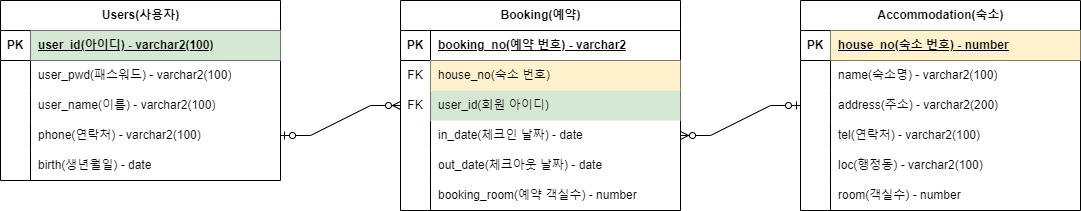

The diagram above was exported from draw.io. Its source (the exported page's mxGraphModel, read from the mxfile embedded in the PNG):
<mxGraphModel dx="1221" dy="694" grid="1" gridSize="10" guides="1" tooltips="1" connect="1" arrows="1" fold="1" page="1" pageScale="1" pageWidth="1169" pageHeight="827" math="0" shadow="0">
  <root>
    <mxCell id="0" />
    <mxCell id="1" parent="0" />
    <mxCell id="1QPno8eIRz_9Uwo4FtpG-2" value="Users(사용자)" style="shape=table;startSize=30;container=1;collapsible=1;childLayout=tableLayout;fixedRows=1;rowLines=0;fontStyle=1;align=center;resizeLast=1;html=1;" parent="1" vertex="1">
      <mxGeometry x="40" y="200" width="280" height="180" as="geometry" />
    </mxCell>
    <mxCell id="1QPno8eIRz_9Uwo4FtpG-3" value="" style="shape=tableRow;horizontal=0;startSize=0;swimlaneHead=0;swimlaneBody=0;fillColor=none;collapsible=0;dropTarget=0;points=[[0,0.5],[1,0.5]];portConstraint=eastwest;top=0;left=0;right=0;bottom=1;" parent="1QPno8eIRz_9Uwo4FtpG-2" vertex="1">
      <mxGeometry y="30" width="280" height="30" as="geometry" />
    </mxCell>
    <mxCell id="1QPno8eIRz_9Uwo4FtpG-4" value="PK" style="shape=partialRectangle;connectable=0;fillColor=none;top=0;left=0;bottom=0;right=0;fontStyle=1;overflow=hidden;whiteSpace=wrap;html=1;" parent="1QPno8eIRz_9Uwo4FtpG-3" vertex="1">
      <mxGeometry width="30" height="30" as="geometry">
        <mxRectangle width="30" height="30" as="alternateBounds" />
      </mxGeometry>
    </mxCell>
    <mxCell id="1QPno8eIRz_9Uwo4FtpG-5" value="user_id(아이디) - varchar2(100)" style="shape=partialRectangle;connectable=0;fillColor=#d5e8d4;top=0;left=0;bottom=0;right=0;align=left;spacingLeft=6;fontStyle=5;overflow=hidden;whiteSpace=wrap;html=1;strokeColor=#82b366;" parent="1QPno8eIRz_9Uwo4FtpG-3" vertex="1">
      <mxGeometry x="30" width="250" height="30" as="geometry">
        <mxRectangle width="250" height="30" as="alternateBounds" />
      </mxGeometry>
    </mxCell>
    <mxCell id="1QPno8eIRz_9Uwo4FtpG-6" value="" style="shape=tableRow;horizontal=0;startSize=0;swimlaneHead=0;swimlaneBody=0;fillColor=none;collapsible=0;dropTarget=0;points=[[0,0.5],[1,0.5]];portConstraint=eastwest;top=0;left=0;right=0;bottom=0;" parent="1QPno8eIRz_9Uwo4FtpG-2" vertex="1">
      <mxGeometry y="60" width="280" height="30" as="geometry" />
    </mxCell>
    <mxCell id="1QPno8eIRz_9Uwo4FtpG-7" value="" style="shape=partialRectangle;connectable=0;fillColor=none;top=0;left=0;bottom=0;right=0;editable=1;overflow=hidden;whiteSpace=wrap;html=1;" parent="1QPno8eIRz_9Uwo4FtpG-6" vertex="1">
      <mxGeometry width="30" height="30" as="geometry">
        <mxRectangle width="30" height="30" as="alternateBounds" />
      </mxGeometry>
    </mxCell>
    <mxCell id="1QPno8eIRz_9Uwo4FtpG-8" value="user_pwd(패스워드) - varchar2(100)" style="shape=partialRectangle;connectable=0;fillColor=none;top=0;left=0;bottom=0;right=0;align=left;spacingLeft=6;overflow=hidden;whiteSpace=wrap;html=1;" parent="1QPno8eIRz_9Uwo4FtpG-6" vertex="1">
      <mxGeometry x="30" width="250" height="30" as="geometry">
        <mxRectangle width="250" height="30" as="alternateBounds" />
      </mxGeometry>
    </mxCell>
    <mxCell id="1QPno8eIRz_9Uwo4FtpG-9" value="" style="shape=tableRow;horizontal=0;startSize=0;swimlaneHead=0;swimlaneBody=0;fillColor=none;collapsible=0;dropTarget=0;points=[[0,0.5],[1,0.5]];portConstraint=eastwest;top=0;left=0;right=0;bottom=0;" parent="1QPno8eIRz_9Uwo4FtpG-2" vertex="1">
      <mxGeometry y="90" width="280" height="30" as="geometry" />
    </mxCell>
    <mxCell id="1QPno8eIRz_9Uwo4FtpG-10" value="" style="shape=partialRectangle;connectable=0;fillColor=none;top=0;left=0;bottom=0;right=0;editable=1;overflow=hidden;whiteSpace=wrap;html=1;" parent="1QPno8eIRz_9Uwo4FtpG-9" vertex="1">
      <mxGeometry width="30" height="30" as="geometry">
        <mxRectangle width="30" height="30" as="alternateBounds" />
      </mxGeometry>
    </mxCell>
    <mxCell id="1QPno8eIRz_9Uwo4FtpG-11" value="user_name(이름) - varchar2(100)" style="shape=partialRectangle;connectable=0;fillColor=none;top=0;left=0;bottom=0;right=0;align=left;spacingLeft=6;overflow=hidden;whiteSpace=wrap;html=1;" parent="1QPno8eIRz_9Uwo4FtpG-9" vertex="1">
      <mxGeometry x="30" width="250" height="30" as="geometry">
        <mxRectangle width="250" height="30" as="alternateBounds" />
      </mxGeometry>
    </mxCell>
    <mxCell id="1QPno8eIRz_9Uwo4FtpG-12" value="" style="shape=tableRow;horizontal=0;startSize=0;swimlaneHead=0;swimlaneBody=0;fillColor=none;collapsible=0;dropTarget=0;points=[[0,0.5],[1,0.5]];portConstraint=eastwest;top=0;left=0;right=0;bottom=0;" parent="1QPno8eIRz_9Uwo4FtpG-2" vertex="1">
      <mxGeometry y="120" width="280" height="30" as="geometry" />
    </mxCell>
    <mxCell id="1QPno8eIRz_9Uwo4FtpG-13" value="" style="shape=partialRectangle;connectable=0;fillColor=none;top=0;left=0;bottom=0;right=0;editable=1;overflow=hidden;whiteSpace=wrap;html=1;" parent="1QPno8eIRz_9Uwo4FtpG-12" vertex="1">
      <mxGeometry width="30" height="30" as="geometry">
        <mxRectangle width="30" height="30" as="alternateBounds" />
      </mxGeometry>
    </mxCell>
    <mxCell id="1QPno8eIRz_9Uwo4FtpG-14" value="phone(연락처) - varchar2(100)" style="shape=partialRectangle;connectable=0;fillColor=none;top=0;left=0;bottom=0;right=0;align=left;spacingLeft=6;overflow=hidden;whiteSpace=wrap;html=1;" parent="1QPno8eIRz_9Uwo4FtpG-12" vertex="1">
      <mxGeometry x="30" width="250" height="30" as="geometry">
        <mxRectangle width="250" height="30" as="alternateBounds" />
      </mxGeometry>
    </mxCell>
    <mxCell id="1QPno8eIRz_9Uwo4FtpG-33" style="shape=tableRow;horizontal=0;startSize=0;swimlaneHead=0;swimlaneBody=0;fillColor=none;collapsible=0;dropTarget=0;points=[[0,0.5],[1,0.5]];portConstraint=eastwest;top=0;left=0;right=0;bottom=0;" parent="1QPno8eIRz_9Uwo4FtpG-2" vertex="1">
      <mxGeometry y="150" width="280" height="30" as="geometry" />
    </mxCell>
    <mxCell id="1QPno8eIRz_9Uwo4FtpG-34" style="shape=partialRectangle;connectable=0;fillColor=none;top=0;left=0;bottom=0;right=0;editable=1;overflow=hidden;whiteSpace=wrap;html=1;" parent="1QPno8eIRz_9Uwo4FtpG-33" vertex="1">
      <mxGeometry width="30" height="30" as="geometry">
        <mxRectangle width="30" height="30" as="alternateBounds" />
      </mxGeometry>
    </mxCell>
    <mxCell id="1QPno8eIRz_9Uwo4FtpG-35" value="birth(생년월일) - date" style="shape=partialRectangle;connectable=0;fillColor=none;top=0;left=0;bottom=0;right=0;align=left;spacingLeft=6;overflow=hidden;whiteSpace=wrap;html=1;" parent="1QPno8eIRz_9Uwo4FtpG-33" vertex="1">
      <mxGeometry x="30" width="250" height="30" as="geometry">
        <mxRectangle width="250" height="30" as="alternateBounds" />
      </mxGeometry>
    </mxCell>
    <mxCell id="1QPno8eIRz_9Uwo4FtpG-39" value="Accommodation(숙소)" style="shape=table;startSize=30;container=1;collapsible=1;childLayout=tableLayout;fixedRows=1;rowLines=0;fontStyle=1;align=center;resizeLast=1;html=1;" parent="1" vertex="1">
      <mxGeometry x="840" y="200" width="280" height="210" as="geometry" />
    </mxCell>
    <mxCell id="1QPno8eIRz_9Uwo4FtpG-40" value="" style="shape=tableRow;horizontal=0;startSize=0;swimlaneHead=0;swimlaneBody=0;fillColor=none;collapsible=0;dropTarget=0;points=[[0,0.5],[1,0.5]];portConstraint=eastwest;top=0;left=0;right=0;bottom=1;" parent="1QPno8eIRz_9Uwo4FtpG-39" vertex="1">
      <mxGeometry y="30" width="280" height="30" as="geometry" />
    </mxCell>
    <mxCell id="1QPno8eIRz_9Uwo4FtpG-41" value="PK" style="shape=partialRectangle;connectable=0;fillColor=none;top=0;left=0;bottom=0;right=0;fontStyle=1;overflow=hidden;whiteSpace=wrap;html=1;" parent="1QPno8eIRz_9Uwo4FtpG-40" vertex="1">
      <mxGeometry width="30" height="30" as="geometry">
        <mxRectangle width="30" height="30" as="alternateBounds" />
      </mxGeometry>
    </mxCell>
    <mxCell id="1QPno8eIRz_9Uwo4FtpG-42" value="house_no(숙소 번호) - number" style="shape=partialRectangle;connectable=0;fillColor=#fff2cc;top=0;left=0;bottom=0;right=0;align=left;spacingLeft=6;fontStyle=5;overflow=hidden;whiteSpace=wrap;html=1;strokeColor=#d6b656;" parent="1QPno8eIRz_9Uwo4FtpG-40" vertex="1">
      <mxGeometry x="30" width="250" height="30" as="geometry">
        <mxRectangle width="250" height="30" as="alternateBounds" />
      </mxGeometry>
    </mxCell>
    <mxCell id="1QPno8eIRz_9Uwo4FtpG-43" value="" style="shape=tableRow;horizontal=0;startSize=0;swimlaneHead=0;swimlaneBody=0;fillColor=none;collapsible=0;dropTarget=0;points=[[0,0.5],[1,0.5]];portConstraint=eastwest;top=0;left=0;right=0;bottom=0;" parent="1QPno8eIRz_9Uwo4FtpG-39" vertex="1">
      <mxGeometry y="60" width="280" height="30" as="geometry" />
    </mxCell>
    <mxCell id="1QPno8eIRz_9Uwo4FtpG-44" value="" style="shape=partialRectangle;connectable=0;fillColor=none;top=0;left=0;bottom=0;right=0;editable=1;overflow=hidden;whiteSpace=wrap;html=1;" parent="1QPno8eIRz_9Uwo4FtpG-43" vertex="1">
      <mxGeometry width="30" height="30" as="geometry">
        <mxRectangle width="30" height="30" as="alternateBounds" />
      </mxGeometry>
    </mxCell>
    <mxCell id="1QPno8eIRz_9Uwo4FtpG-45" value="name(숙소명) - varchar2(100)" style="shape=partialRectangle;connectable=0;fillColor=none;top=0;left=0;bottom=0;right=0;align=left;spacingLeft=6;overflow=hidden;whiteSpace=wrap;html=1;" parent="1QPno8eIRz_9Uwo4FtpG-43" vertex="1">
      <mxGeometry x="30" width="250" height="30" as="geometry">
        <mxRectangle width="250" height="30" as="alternateBounds" />
      </mxGeometry>
    </mxCell>
    <mxCell id="1QPno8eIRz_9Uwo4FtpG-46" value="" style="shape=tableRow;horizontal=0;startSize=0;swimlaneHead=0;swimlaneBody=0;fillColor=none;collapsible=0;dropTarget=0;points=[[0,0.5],[1,0.5]];portConstraint=eastwest;top=0;left=0;right=0;bottom=0;" parent="1QPno8eIRz_9Uwo4FtpG-39" vertex="1">
      <mxGeometry y="90" width="280" height="30" as="geometry" />
    </mxCell>
    <mxCell id="1QPno8eIRz_9Uwo4FtpG-47" value="" style="shape=partialRectangle;connectable=0;fillColor=none;top=0;left=0;bottom=0;right=0;editable=1;overflow=hidden;whiteSpace=wrap;html=1;" parent="1QPno8eIRz_9Uwo4FtpG-46" vertex="1">
      <mxGeometry width="30" height="30" as="geometry">
        <mxRectangle width="30" height="30" as="alternateBounds" />
      </mxGeometry>
    </mxCell>
    <mxCell id="1QPno8eIRz_9Uwo4FtpG-48" value="address(주소) - varchar2(200)" style="shape=partialRectangle;connectable=0;fillColor=none;top=0;left=0;bottom=0;right=0;align=left;spacingLeft=6;overflow=hidden;whiteSpace=wrap;html=1;" parent="1QPno8eIRz_9Uwo4FtpG-46" vertex="1">
      <mxGeometry x="30" width="250" height="30" as="geometry">
        <mxRectangle width="250" height="30" as="alternateBounds" />
      </mxGeometry>
    </mxCell>
    <mxCell id="1QPno8eIRz_9Uwo4FtpG-49" value="" style="shape=tableRow;horizontal=0;startSize=0;swimlaneHead=0;swimlaneBody=0;fillColor=none;collapsible=0;dropTarget=0;points=[[0,0.5],[1,0.5]];portConstraint=eastwest;top=0;left=0;right=0;bottom=0;" parent="1QPno8eIRz_9Uwo4FtpG-39" vertex="1">
      <mxGeometry y="120" width="280" height="30" as="geometry" />
    </mxCell>
    <mxCell id="1QPno8eIRz_9Uwo4FtpG-50" value="" style="shape=partialRectangle;connectable=0;fillColor=none;top=0;left=0;bottom=0;right=0;editable=1;overflow=hidden;whiteSpace=wrap;html=1;" parent="1QPno8eIRz_9Uwo4FtpG-49" vertex="1">
      <mxGeometry width="30" height="30" as="geometry">
        <mxRectangle width="30" height="30" as="alternateBounds" />
      </mxGeometry>
    </mxCell>
    <mxCell id="1QPno8eIRz_9Uwo4FtpG-51" value="tel(연락처) - varchar2(100)" style="shape=partialRectangle;connectable=0;fillColor=none;top=0;left=0;bottom=0;right=0;align=left;spacingLeft=6;overflow=hidden;whiteSpace=wrap;html=1;" parent="1QPno8eIRz_9Uwo4FtpG-49" vertex="1">
      <mxGeometry x="30" width="250" height="30" as="geometry">
        <mxRectangle width="250" height="30" as="alternateBounds" />
      </mxGeometry>
    </mxCell>
    <mxCell id="1QPno8eIRz_9Uwo4FtpG-52" style="shape=tableRow;horizontal=0;startSize=0;swimlaneHead=0;swimlaneBody=0;fillColor=none;collapsible=0;dropTarget=0;points=[[0,0.5],[1,0.5]];portConstraint=eastwest;top=0;left=0;right=0;bottom=0;" parent="1QPno8eIRz_9Uwo4FtpG-39" vertex="1">
      <mxGeometry y="150" width="280" height="30" as="geometry" />
    </mxCell>
    <mxCell id="1QPno8eIRz_9Uwo4FtpG-53" style="shape=partialRectangle;connectable=0;fillColor=none;top=0;left=0;bottom=0;right=0;editable=1;overflow=hidden;whiteSpace=wrap;html=1;" parent="1QPno8eIRz_9Uwo4FtpG-52" vertex="1">
      <mxGeometry width="30" height="30" as="geometry">
        <mxRectangle width="30" height="30" as="alternateBounds" />
      </mxGeometry>
    </mxCell>
    <mxCell id="1QPno8eIRz_9Uwo4FtpG-54" value="loc(행정동) - varchar2(100)" style="shape=partialRectangle;connectable=0;fillColor=none;top=0;left=0;bottom=0;right=0;align=left;spacingLeft=6;overflow=hidden;whiteSpace=wrap;html=1;" parent="1QPno8eIRz_9Uwo4FtpG-52" vertex="1">
      <mxGeometry x="30" width="250" height="30" as="geometry">
        <mxRectangle width="250" height="30" as="alternateBounds" />
      </mxGeometry>
    </mxCell>
    <mxCell id="1QPno8eIRz_9Uwo4FtpG-55" style="shape=tableRow;horizontal=0;startSize=0;swimlaneHead=0;swimlaneBody=0;fillColor=none;collapsible=0;dropTarget=0;points=[[0,0.5],[1,0.5]];portConstraint=eastwest;top=0;left=0;right=0;bottom=0;" parent="1QPno8eIRz_9Uwo4FtpG-39" vertex="1">
      <mxGeometry y="180" width="280" height="30" as="geometry" />
    </mxCell>
    <mxCell id="1QPno8eIRz_9Uwo4FtpG-56" style="shape=partialRectangle;connectable=0;fillColor=none;top=0;left=0;bottom=0;right=0;editable=1;overflow=hidden;whiteSpace=wrap;html=1;" parent="1QPno8eIRz_9Uwo4FtpG-55" vertex="1">
      <mxGeometry width="30" height="30" as="geometry">
        <mxRectangle width="30" height="30" as="alternateBounds" />
      </mxGeometry>
    </mxCell>
    <mxCell id="1QPno8eIRz_9Uwo4FtpG-57" value="room(객실수) - number" style="shape=partialRectangle;connectable=0;fillColor=none;top=0;left=0;bottom=0;right=0;align=left;spacingLeft=6;overflow=hidden;whiteSpace=wrap;html=1;" parent="1QPno8eIRz_9Uwo4FtpG-55" vertex="1">
      <mxGeometry x="30" width="250" height="30" as="geometry">
        <mxRectangle width="250" height="30" as="alternateBounds" />
      </mxGeometry>
    </mxCell>
    <mxCell id="1QPno8eIRz_9Uwo4FtpG-59" value="Booking(예약)" style="shape=table;startSize=30;container=1;collapsible=1;childLayout=tableLayout;fixedRows=1;rowLines=0;fontStyle=1;align=center;resizeLast=1;html=1;" parent="1" vertex="1">
      <mxGeometry x="440" y="200" width="280" height="210" as="geometry" />
    </mxCell>
    <mxCell id="1QPno8eIRz_9Uwo4FtpG-60" value="" style="shape=tableRow;horizontal=0;startSize=0;swimlaneHead=0;swimlaneBody=0;fillColor=none;collapsible=0;dropTarget=0;points=[[0,0.5],[1,0.5]];portConstraint=eastwest;top=0;left=0;right=0;bottom=1;" parent="1QPno8eIRz_9Uwo4FtpG-59" vertex="1">
      <mxGeometry y="30" width="280" height="30" as="geometry" />
    </mxCell>
    <mxCell id="1QPno8eIRz_9Uwo4FtpG-61" value="PK" style="shape=partialRectangle;connectable=0;fillColor=none;top=0;left=0;bottom=0;right=0;fontStyle=1;overflow=hidden;whiteSpace=wrap;html=1;" parent="1QPno8eIRz_9Uwo4FtpG-60" vertex="1">
      <mxGeometry width="30" height="30" as="geometry">
        <mxRectangle width="30" height="30" as="alternateBounds" />
      </mxGeometry>
    </mxCell>
    <mxCell id="1QPno8eIRz_9Uwo4FtpG-62" value="booking_no(예약 번호) - varchar2" style="shape=partialRectangle;connectable=0;fillColor=none;top=0;left=0;bottom=0;right=0;align=left;spacingLeft=6;fontStyle=5;overflow=hidden;whiteSpace=wrap;html=1;" parent="1QPno8eIRz_9Uwo4FtpG-60" vertex="1">
      <mxGeometry x="30" width="250" height="30" as="geometry">
        <mxRectangle width="250" height="30" as="alternateBounds" />
      </mxGeometry>
    </mxCell>
    <mxCell id="1QPno8eIRz_9Uwo4FtpG-63" value="" style="shape=tableRow;horizontal=0;startSize=0;swimlaneHead=0;swimlaneBody=0;fillColor=none;collapsible=0;dropTarget=0;points=[[0,0.5],[1,0.5]];portConstraint=eastwest;top=0;left=0;right=0;bottom=0;" parent="1QPno8eIRz_9Uwo4FtpG-59" vertex="1">
      <mxGeometry y="60" width="280" height="30" as="geometry" />
    </mxCell>
    <mxCell id="1QPno8eIRz_9Uwo4FtpG-64" value="FK" style="shape=partialRectangle;connectable=0;fillColor=none;top=0;left=0;bottom=0;right=0;editable=1;overflow=hidden;whiteSpace=wrap;html=1;" parent="1QPno8eIRz_9Uwo4FtpG-63" vertex="1">
      <mxGeometry width="30" height="30" as="geometry">
        <mxRectangle width="30" height="30" as="alternateBounds" />
      </mxGeometry>
    </mxCell>
    <mxCell id="1QPno8eIRz_9Uwo4FtpG-65" value="house_no(숙소 번호)" style="shape=partialRectangle;connectable=0;fillColor=#fff2cc;top=0;left=0;bottom=0;right=0;align=left;spacingLeft=6;overflow=hidden;whiteSpace=wrap;html=1;strokeColor=#d6b656;" parent="1QPno8eIRz_9Uwo4FtpG-63" vertex="1">
      <mxGeometry x="30" width="250" height="30" as="geometry">
        <mxRectangle width="250" height="30" as="alternateBounds" />
      </mxGeometry>
    </mxCell>
    <mxCell id="1QPno8eIRz_9Uwo4FtpG-66" value="" style="shape=tableRow;horizontal=0;startSize=0;swimlaneHead=0;swimlaneBody=0;fillColor=none;collapsible=0;dropTarget=0;points=[[0,0.5],[1,0.5]];portConstraint=eastwest;top=0;left=0;right=0;bottom=0;" parent="1QPno8eIRz_9Uwo4FtpG-59" vertex="1">
      <mxGeometry y="90" width="280" height="30" as="geometry" />
    </mxCell>
    <mxCell id="1QPno8eIRz_9Uwo4FtpG-67" value="FK" style="shape=partialRectangle;connectable=0;fillColor=none;top=0;left=0;bottom=0;right=0;editable=1;overflow=hidden;whiteSpace=wrap;html=1;" parent="1QPno8eIRz_9Uwo4FtpG-66" vertex="1">
      <mxGeometry width="30" height="30" as="geometry">
        <mxRectangle width="30" height="30" as="alternateBounds" />
      </mxGeometry>
    </mxCell>
    <mxCell id="1QPno8eIRz_9Uwo4FtpG-68" value="user_id(회원 아이디)" style="shape=partialRectangle;connectable=0;fillColor=#d5e8d4;top=0;left=0;bottom=0;right=0;align=left;spacingLeft=6;overflow=hidden;whiteSpace=wrap;html=1;strokeColor=#82b366;" parent="1QPno8eIRz_9Uwo4FtpG-66" vertex="1">
      <mxGeometry x="30" width="250" height="30" as="geometry">
        <mxRectangle width="250" height="30" as="alternateBounds" />
      </mxGeometry>
    </mxCell>
    <mxCell id="1QPno8eIRz_9Uwo4FtpG-69" value="" style="shape=tableRow;horizontal=0;startSize=0;swimlaneHead=0;swimlaneBody=0;fillColor=none;collapsible=0;dropTarget=0;points=[[0,0.5],[1,0.5]];portConstraint=eastwest;top=0;left=0;right=0;bottom=0;" parent="1QPno8eIRz_9Uwo4FtpG-59" vertex="1">
      <mxGeometry y="120" width="280" height="30" as="geometry" />
    </mxCell>
    <mxCell id="1QPno8eIRz_9Uwo4FtpG-70" value="" style="shape=partialRectangle;connectable=0;fillColor=none;top=0;left=0;bottom=0;right=0;editable=1;overflow=hidden;whiteSpace=wrap;html=1;" parent="1QPno8eIRz_9Uwo4FtpG-69" vertex="1">
      <mxGeometry width="30" height="30" as="geometry">
        <mxRectangle width="30" height="30" as="alternateBounds" />
      </mxGeometry>
    </mxCell>
    <mxCell id="1QPno8eIRz_9Uwo4FtpG-71" value="in_date(체크인 날짜) - date" style="shape=partialRectangle;connectable=0;fillColor=none;top=0;left=0;bottom=0;right=0;align=left;spacingLeft=6;overflow=hidden;whiteSpace=wrap;html=1;" parent="1QPno8eIRz_9Uwo4FtpG-69" vertex="1">
      <mxGeometry x="30" width="250" height="30" as="geometry">
        <mxRectangle width="250" height="30" as="alternateBounds" />
      </mxGeometry>
    </mxCell>
    <mxCell id="1QPno8eIRz_9Uwo4FtpG-72" style="shape=tableRow;horizontal=0;startSize=0;swimlaneHead=0;swimlaneBody=0;fillColor=none;collapsible=0;dropTarget=0;points=[[0,0.5],[1,0.5]];portConstraint=eastwest;top=0;left=0;right=0;bottom=0;" parent="1QPno8eIRz_9Uwo4FtpG-59" vertex="1">
      <mxGeometry y="150" width="280" height="30" as="geometry" />
    </mxCell>
    <mxCell id="1QPno8eIRz_9Uwo4FtpG-73" style="shape=partialRectangle;connectable=0;fillColor=none;top=0;left=0;bottom=0;right=0;editable=1;overflow=hidden;whiteSpace=wrap;html=1;" parent="1QPno8eIRz_9Uwo4FtpG-72" vertex="1">
      <mxGeometry width="30" height="30" as="geometry">
        <mxRectangle width="30" height="30" as="alternateBounds" />
      </mxGeometry>
    </mxCell>
    <mxCell id="1QPno8eIRz_9Uwo4FtpG-74" value="out_date(체크아웃 날짜) - date" style="shape=partialRectangle;connectable=0;fillColor=none;top=0;left=0;bottom=0;right=0;align=left;spacingLeft=6;overflow=hidden;whiteSpace=wrap;html=1;" parent="1QPno8eIRz_9Uwo4FtpG-72" vertex="1">
      <mxGeometry x="30" width="250" height="30" as="geometry">
        <mxRectangle width="250" height="30" as="alternateBounds" />
      </mxGeometry>
    </mxCell>
    <mxCell id="1QPno8eIRz_9Uwo4FtpG-75" style="shape=tableRow;horizontal=0;startSize=0;swimlaneHead=0;swimlaneBody=0;fillColor=none;collapsible=0;dropTarget=0;points=[[0,0.5],[1,0.5]];portConstraint=eastwest;top=0;left=0;right=0;bottom=0;" parent="1QPno8eIRz_9Uwo4FtpG-59" vertex="1">
      <mxGeometry y="180" width="280" height="30" as="geometry" />
    </mxCell>
    <mxCell id="1QPno8eIRz_9Uwo4FtpG-76" style="shape=partialRectangle;connectable=0;fillColor=none;top=0;left=0;bottom=0;right=0;editable=1;overflow=hidden;whiteSpace=wrap;html=1;" parent="1QPno8eIRz_9Uwo4FtpG-75" vertex="1">
      <mxGeometry width="30" height="30" as="geometry">
        <mxRectangle width="30" height="30" as="alternateBounds" />
      </mxGeometry>
    </mxCell>
    <mxCell id="1QPno8eIRz_9Uwo4FtpG-77" value="booking_room(예약 객실수) - number" style="shape=partialRectangle;connectable=0;fillColor=none;top=0;left=0;bottom=0;right=0;align=left;spacingLeft=6;overflow=hidden;whiteSpace=wrap;html=1;" parent="1QPno8eIRz_9Uwo4FtpG-75" vertex="1">
      <mxGeometry x="30" width="250" height="30" as="geometry">
        <mxRectangle width="250" height="30" as="alternateBounds" />
      </mxGeometry>
    </mxCell>
    <mxCell id="1QPno8eIRz_9Uwo4FtpG-84" value="" style="edgeStyle=entityRelationEdgeStyle;fontSize=12;html=1;endArrow=ERzeroToMany;startArrow=ERzeroToOne;rounded=0;exitX=1;exitY=0.5;exitDx=0;exitDy=0;entryX=0;entryY=0.5;entryDx=0;entryDy=0;" parent="1" source="1QPno8eIRz_9Uwo4FtpG-12" target="1QPno8eIRz_9Uwo4FtpG-66" edge="1">
      <mxGeometry width="100" height="100" relative="1" as="geometry">
        <mxPoint x="350" y="580" as="sourcePoint" />
        <mxPoint x="450" y="480" as="targetPoint" />
      </mxGeometry>
    </mxCell>
    <mxCell id="1QPno8eIRz_9Uwo4FtpG-85" value="" style="edgeStyle=entityRelationEdgeStyle;fontSize=12;html=1;endArrow=ERzeroToMany;startArrow=ERzeroToOne;rounded=0;exitX=0;exitY=0.5;exitDx=0;exitDy=0;entryX=1;entryY=0.5;entryDx=0;entryDy=0;" parent="1" source="1QPno8eIRz_9Uwo4FtpG-46" target="1QPno8eIRz_9Uwo4FtpG-69" edge="1">
      <mxGeometry width="100" height="100" relative="1" as="geometry">
        <mxPoint x="690" y="530" as="sourcePoint" />
        <mxPoint x="810" y="500" as="targetPoint" />
      </mxGeometry>
    </mxCell>
  </root>
</mxGraphModel>